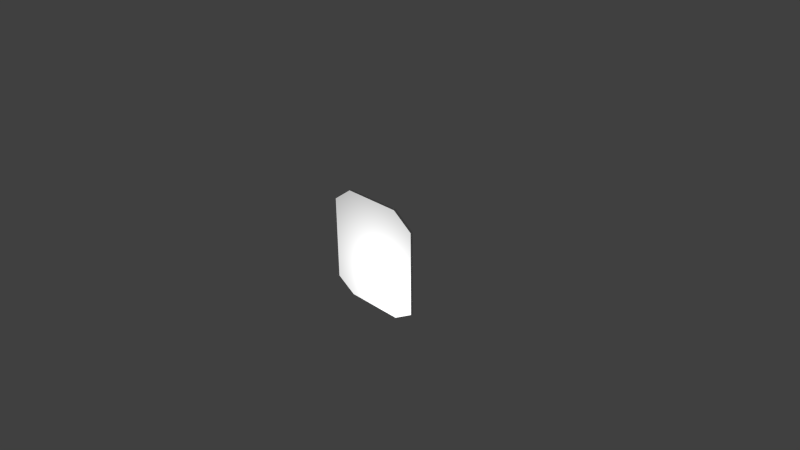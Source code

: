 # Source: teabagtag.blend  (saved by Blender 2.76.0; exported with 4.5.12 LTS)
import bpy
from mathutils import Matrix  # noqa: F401  (used for matrix-valued properties, if any)

bpy.ops.wm.read_factory_settings(use_empty=True)
scene = bpy.context.scene
scene.name = 'Scene'

# ---- collections
col_collection_1 = bpy.data.collections.new('Collection 1'); scene.collection.children.link(col_collection_1)

# ---- materials (node trees are filled in below, after node groups)
mat_material = bpy.data.materials.new('Material')
mat_material.alpha_threshold = 0.0
mat_material.use_transparent_shadow = False
mat_material.roughness = 0.5
mat_material.line_color = (0.0, 0.0, 0.0, 1.0)

# ---- material node trees

# ---- world
world_world = bpy.data.worlds.new('World'); scene.world = world_world
world_world.color = (0.05088, 0.05088, 0.05088)
world_world.use_sun_shadow = False
world_world.sun_shadow_jitter_overblur = 0.0
world_world.cycles.sampling_method = 'MANUAL'
world_world.cycles.sample_map_resolution = 256

# ---- cameras
cam_camera = bpy.data.cameras.new('Camera')
cam_camera.clip_end = 100.0
cam_camera.lens = 35.0
cam_camera.sensor_width = 32.0
cam_camera.sensor_height = 18.0
cam_camera.ortho_scale = 7.314
cam_camera.dof.focus_distance = 0.0
cam_camera.dof.aperture_fstop = 128.0

# ---- lights
light_lamp = bpy.data.lights.new('Lamp', 'POINT')
light_lamp.transmission_factor = 0.0
light_lamp.cutoff_distance = 30.0
light_lamp.energy = 100.0
light_lamp.shadow_buffer_clip_start = 1.001
light_lamp.shadow_soft_size = 0.1
light_lamp.shadow_maximum_resolution = 0.006
light_lamp.use_absolute_resolution = True
light_lamp.cycles.use_multiple_importance_sampling = False

# ---- meshes
me_cube = bpy.data.meshes.new('Cube')
me_cube.from_pydata([(-0.7055, 0.01725, -0.5962), (-0.7055, -0.01725, -0.5962), (-0.7055, 0.01725, 0.5619), (-0.7055, -0.01725, 0.5619), (-0.7055, -5.96e-08, -0.5962), (-0.7055, 0.01725, 0.0), (-0.7055, -0.01725, 0.0), (-0.7055, -5.96e-08, 0.5619), (-0.7055, -5.96e-08, 0.0), (-0.4161, -0.01725, -0.7695), (-0.4161, 0.01725, -0.7695), (-0.7055, -0.008625, -0.5962), (-0.7055, 0.01725, 0.3848), (-0.7055, -0.01725, 0.3848), (-0.4161, -0.01725, 0.7695), (-0.4161, 0.01725, 0.7695), (-0.7055, -0.008625, 0.5619), (-0.7055, 0.008625, -0.5962), (-0.7055, 0.01725, -0.3848), (-0.7055, -0.01725, -0.3848), (-0.7055, 0.008625, 0.5619), (-0.4161, -0.01725, 0.0), (-0.7055, -0.008625, 0.0), (-0.7055, 0.008625, 0.0), (-0.7055, -5.96e-08, -0.3848), (-0.7055, -5.96e-08, 0.3848), (-0.4161, 0.01725, 0.0), (-0.4161, -5.96e-08, 0.7695), (-0.4161, -5.96e-08, -0.7695), (-0.4161, -0.008625, -0.7695), (-0.4161, -0.008625, 0.7695), (-0.4161, 0.01725, -0.3848), (-0.7055, 0.008625, 0.3848), (-0.7055, 0.008625, -0.3848), (-0.7055, -0.008625, -0.3848), (-0.4161, -0.01725, 0.3848), (-0.4161, -0.01725, -0.3848), (-0.7055, -0.008625, 0.3848), (-0.4161, 0.01725, 0.3848), (-0.4161, 0.008625, 0.7695), (-0.4161, 0.008625, -0.7695), (0.0, -0.01725, -0.7695), (0.0, 0.01725, -0.7695), (0.7055, 0.01725, -0.5962), (0.7055, -0.01725, -0.5962), (0.0, -0.01725, 0.7695), (0.0, 0.01725, 0.7695), (0.7055, 0.01725, 0.5619), (0.7055, -0.01725, 0.5619), (0.0, -5.96e-08, -0.7695), (0.0, -0.01725, -0.7695), (0.0, -0.01725, 0.0), (0.0, 0.01725, -0.7695), (0.0, 0.01725, 0.0), (0.7055, -5.96e-08, -0.5962), (0.7055, 0.01725, 0.0), (0.7055, -0.01725, 0.0), (0.0, -5.96e-08, 0.7695), (0.0, -0.01725, 0.7695), (0.0, 0.01725, 0.7695), (0.7055, -5.96e-08, 0.5619), (0.0, -0.01725, 0.0), (0.7055, -5.96e-08, 0.0), (0.0, 0.01725, 0.0), (0.0, -5.96e-08, 0.0), (0.0, -5.96e-08, 0.7695), (0.0, -5.96e-08, -0.7695), (0.0, 0.008625, -0.7695), (0.4161, -0.01725, -0.7695), (0.0, -0.01725, 0.3848), (0.4161, 0.01725, -0.7695), (0.0, 0.01725, 0.3848), (0.7055, -0.008625, -0.5962), (0.7055, 0.01725, 0.3848), (0.7055, -0.01725, 0.3848), (0.0, 0.008625, 0.7695), (0.4161, -0.01725, 0.7695), (0.4161, 0.01725, 0.7695), (0.7055, -0.008625, 0.5619), (0.0, -0.008625, -0.7695), (0.0, -0.01725, -0.7695), (0.0, -0.01725, -0.3848), (0.0, 0.01725, -0.7695), (0.0, 0.01725, -0.3848), (0.7055, 0.008625, -0.5962), (0.7055, 0.01725, -0.3848), (0.7055, -0.01725, -0.3848), (0.0, -0.008625, 0.7695), (0.0, -0.01725, 0.7695), (0.0, 0.01725, 0.7695), (0.7055, 0.008625, 0.5619), (0.4161, -0.01725, 0.0), (0.0, -0.01725, 0.0), (0.0, -0.01725, 0.3848), (0.0, -0.01725, -0.3848), (0.7055, -0.008625, 0.0), (0.7055, 0.008625, 0.0), (0.7055, -5.96e-08, -0.3848), (0.7055, -5.96e-08, 0.3848), (0.4161, 0.01725, 0.0), (0.0, 0.01725, 0.0), (0.0, 0.01725, -0.3848), (0.0, 0.01725, 0.3848), (0.0, 0.008625, 0.0), (0.0, -0.008625, 0.0), (0.0, -5.96e-08, -0.3848), (0.0, -5.96e-08, 0.3848), (0.0, 0.008625, 0.7695), (0.0, -0.008625, 0.7695), (0.0, -5.96e-08, 0.7695), (0.4161, -5.96e-08, 0.7695), (0.4161, -5.96e-08, -0.7695), (0.0, -5.96e-08, -0.7695), (0.0, -0.008625, -0.7695), (0.0, 0.008625, -0.7695), (0.0, 0.008625, -0.7695), (0.0, -0.008625, -0.7695), (0.4161, -0.008625, -0.7695), (0.4161, -0.008625, 0.7695), (0.0, -0.008625, 0.7695), (0.0, 0.008625, 0.7695), (0.0, -0.008625, 0.3848), (0.0, -0.008625, -0.3848), (0.0, 0.008625, -0.3848), (0.0, 0.01725, 0.3848), (0.0, 0.01725, -0.3848), (0.4161, 0.01725, -0.3848), (0.7055, 0.008625, 0.3848), (0.7055, 0.008625, -0.3848), (0.7055, -0.008625, -0.3848), (0.0, -0.01725, -0.3848), (0.0, -0.01725, 0.3848), (0.4161, -0.01725, 0.3848), (0.4161, -0.01725, -0.3848), (0.7055, -0.008625, 0.3848), (0.4161, 0.01725, 0.3848), (0.0, 0.008625, 0.3848), (0.4161, 0.008625, 0.7695), (0.4161, 0.008625, -0.7695)], [], [(40, 10, 0, 17), (39, 20, 2, 15), (38, 15, 2, 12), (37, 16, 3, 13), (36, 9, 1, 19), (35, 21, 6, 13), (34, 22, 6, 19), (33, 23, 8, 24), (32, 20, 7, 25), (31, 26, 5, 18), (30, 16, 7, 27), (29, 28, 4, 11), (9, 29, 11, 1), (50, 113, 29, 9), (113, 66, 28, 29), (108, 30, 27, 65), (58, 14, 30, 108), (14, 3, 16, 30), (10, 31, 18, 0), (52, 101, 31, 10), (101, 63, 26, 31), (23, 32, 25, 8), (5, 12, 32, 23), (12, 2, 20, 32), (17, 33, 24, 4), (0, 18, 33, 17), (18, 5, 23, 33), (11, 34, 19, 1), (4, 24, 34, 11), (24, 8, 22, 34), (14, 35, 13, 3), (58, 93, 35, 14), (93, 61, 21, 35), (21, 36, 19, 6), (61, 94, 36, 21), (94, 50, 9, 36), (22, 37, 13, 6), (8, 25, 37, 22), (25, 7, 16, 37), (26, 38, 12, 5), (63, 102, 38, 26), (102, 59, 15, 38), (107, 39, 15, 59), (65, 27, 39, 107), (27, 7, 20, 39), (28, 40, 17, 4), (66, 114, 40, 28), (114, 52, 10, 40), (138, 84, 43, 70), (137, 77, 47, 90), (136, 71, 46, 75), (135, 73, 47, 77), (134, 74, 48, 78), (133, 86, 44, 68), (132, 74, 56, 91), (131, 93, 61, 92), (130, 94, 50, 80), (129, 86, 56, 95), (128, 97, 62, 96), (127, 98, 60, 90), (126, 85, 55, 99), (125, 101, 63, 100), (124, 102, 59, 89), (123, 83, 53, 103), (122, 105, 64, 104), (121, 106, 57, 87), (120, 89, 59, 107), (119, 109, 65, 108), (118, 110, 60, 78), (117, 72, 54, 111), (116, 113, 66, 112), (115, 114, 52, 82), (112, 66, 114, 115), (49, 112, 115, 67), (67, 115, 82, 42), (80, 50, 113, 116), (41, 80, 116, 79), (79, 116, 112, 49), (68, 44, 72, 117), (50, 68, 117, 113), (113, 117, 111, 66), (108, 65, 110, 118), (58, 108, 118, 76), (76, 118, 78, 48), (87, 57, 109, 119), (45, 87, 119, 88), (88, 119, 108, 58), (75, 46, 89, 120), (57, 75, 120, 109), (109, 120, 107, 65), (104, 64, 106, 121), (51, 104, 121, 69), (69, 121, 87, 45), (79, 49, 105, 122), (41, 79, 122, 81), (81, 122, 104, 51), (67, 42, 83, 123), (49, 67, 123, 105), (105, 123, 103, 64), (100, 63, 102, 124), (53, 100, 124, 71), (71, 124, 89, 46), (82, 52, 101, 125), (42, 82, 125, 83), (83, 125, 100, 53), (70, 43, 85, 126), (52, 70, 126, 101), (101, 126, 99, 63), (96, 62, 98, 127), (55, 96, 127, 73), (73, 127, 90, 47), (84, 54, 97, 128), (43, 84, 128, 85), (85, 128, 96, 55), (72, 44, 86, 129), (54, 72, 129, 97), (97, 129, 95, 62), (92, 61, 94, 130), (51, 92, 130, 81), (81, 130, 80, 41), (88, 58, 93, 131), (45, 88, 131, 69), (69, 131, 92, 51), (76, 48, 74, 132), (58, 76, 132, 93), (93, 132, 91, 61), (91, 56, 86, 133), (61, 91, 133, 94), (94, 133, 68, 50), (95, 56, 74, 134), (62, 95, 134, 98), (98, 134, 78, 60), (99, 55, 73, 135), (63, 99, 135, 102), (102, 135, 77, 59), (103, 53, 71, 136), (64, 103, 136, 106), (106, 136, 75, 57), (107, 59, 77, 137), (65, 107, 137, 110), (110, 137, 90, 60), (111, 54, 84, 138), (66, 111, 138, 114), (114, 138, 70, 52)])
me_cube.materials.append(mat_material)
me_cube.use_remesh_preserve_volume = False
me_cube.use_remesh_preserve_attributes = False
me_cube.use_mirror_vertex_groups = False
me_cube.update()

# ---- objects
ob_cube = bpy.data.objects.new('Cube', me_cube)
ob_lamp = bpy.data.objects.new('Lamp', light_lamp)
ob_camera = bpy.data.objects.new('Camera', cam_camera)

# ---- transforms, parenting, visibility, modifiers, constraints
ob_cube.location = (0.0, 0.0, 0.0)
ob_cube.lock_rotations_4d = False
ob_cube.empty_display_type = 'ARROWS'
ob_cube.lineart.crease_threshold = 0.0
ob_lamp.location = (0.2497, -1.181, -0.316)
ob_lamp.rotation_euler = (0.6503, 0.05522, 1.866)
ob_lamp.lock_rotations_4d = False
ob_lamp.empty_display_type = 'ARROWS'
ob_lamp.color = (0.0, 0.0, 0.0, 0.0)
ob_lamp.lineart.crease_threshold = 0.0
ob_camera.location = (7.481, -6.508, 5.344)
ob_camera.rotation_euler = (1.109, 0.01082, 0.8149)
ob_camera.lock_rotations_4d = False
ob_camera.empty_display_type = 'ARROWS'
ob_camera.color = (0.0, 0.0, 0.0, 0.0)
ob_camera.display_type = 'WIRE'
ob_camera.lineart.crease_threshold = 0.0

# ---- collection membership
col_collection_1.objects.link(ob_cube)
col_collection_1.objects.link(ob_lamp)
col_collection_1.objects.link(ob_camera)

# ---- scene / render settings (as saved in the file)
scene.camera = ob_camera
scene.frame_start = 1; scene.frame_end = 250; scene.frame_set(1)
scene.render.engine = 'BLENDER_EEVEE_NEXT'
scene.render.resolution_percentage = 50
scene.render.dither_intensity = 0.0
scene.cycles.use_denoising = False
scene.cycles.samples = 10
scene.cycles.sampling_pattern = 'TABULATED_SOBOL'
scene.cycles.light_sampling_threshold = 0.0
scene.cycles.use_adaptive_sampling = False
scene.cycles.use_light_tree = False
scene.cycles.blur_glossy = 0.0
scene.cycles.pixel_filter_type = 'GAUSSIAN'
scene.cycles.sample_clamp_indirect = 0.0
scene.view_settings.view_transform = 'Standard'
bpy.context.view_layer.update()
